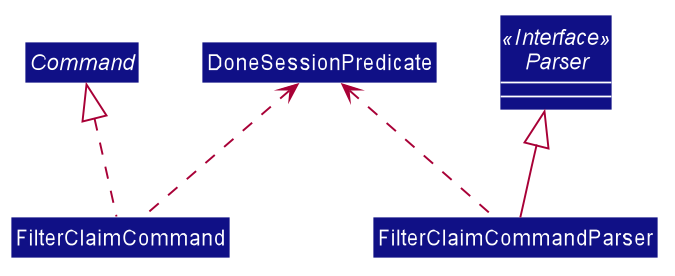

The diagram above was rendered by PlantUML. Its source (embedded in the PNG):
@startuml








skinparam BackgroundColor #FFFFFFF

skinparam Shadowing false

skinparam Class {
    FontColor #FFFFFF
    BorderThickness 1
    BorderColor #FFFFFF
    StereotypeFontColor #FFFFFF
    FontName Arial
}

skinparam Actor {
    BorderColor #000000
    Color #000000
    FontName Arial
}

skinparam Sequence {
    MessageAlign center
    BoxFontSize 15
    BoxPadding 0
    BoxFontColor #FFFFFF
    FontName Arial
}

skinparam Participant {
    FontColor #FFFFFFF
    Padding 20
}

skinparam MinClassWidth 50
skinparam ParticipantPadding 10
skinparam Shadowing false
skinparam DefaultTextAlignment center
skinparam packageStyle Rectangle

hide footbox
hide members
hide circle
show interface members
skinparam arrowThickness 1.1
skinparam classBackgroundColor #101086

abstract class Command

Interface Parser <<Interface>>

class FilterClaimCommand

class DoneSessionPredicate

class FilterClaimCommandParser

Command <|.. FilterClaimCommand

Parser <|-- FilterClaimCommandParser

DoneSessionPredicate <.. FilterClaimCommand
DoneSessionPredicate <.. FilterClaimCommandParser


@enduml